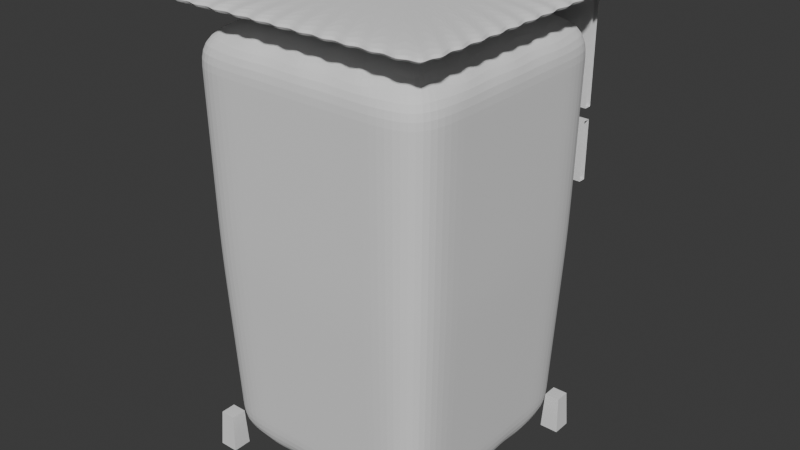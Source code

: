 # Source: sonuc.blend  (saved by Blender 5.2.45; exported with 4.5.12 LTS)
import bpy
from mathutils import Matrix  # noqa: F401  (used for matrix-valued properties, if any)

bpy.ops.wm.read_factory_settings(use_empty=True)
scene = bpy.context.scene
scene.name = 'Scene'

# ---- collections
col_collection = bpy.data.collections.new('Collection'); scene.collection.children.link(col_collection)
col_molly_s_nightstand = bpy.data.collections.new("Molly's Nightstand"); scene.collection.children.link(col_molly_s_nightstand)

# ---- world
world_world = bpy.data.worlds.new('World'); scene.world = world_world
world_world.use_nodes = True; world_world.node_tree.nodes.clear()
_N = world_world.node_tree.nodes; _L = world_world.node_tree.links
n0 = _N.new('ShaderNodeOutputWorld'); n0.name = 'World Output'; n0.location = (200, 100)
n1 = _N.new('ShaderNodeBackground'); n1.name = 'Background'; n1.location = (-200, 100)
n1.inputs[0].default_value = (0.05088, 0.05088, 0.05088, 1.0)
_L.new(n1.outputs[0], n0.inputs[0])
n0.is_active_output = True
world_world.color = (0.05088, 0.05088, 0.05088)
world_world.sun_shadow_jitter_overblur = 0.0

# ---- meshes
me_body = bpy.data.meshes.new('Body')
me_body.from_pydata([(0.18, -0.18, 0.0), (0.18, -0.09, 0.0), (0.18, 0.0, 0.0), (0.18, 0.09, 0.0), (0.18, 0.18, 0.0), (0.09, 0.18, 0.0), (0.0, 0.18, 0.0), (-0.09, 0.18, 0.0), (-0.18, 0.18, 0.0), (-0.18, 0.09, 0.0), (-0.18, 0.0, 0.0), (-0.18, -0.09, 0.0), (-0.18, -0.18, 0.0), (-0.09, -0.18, 0.0), (0.0, -0.18, 0.0), (0.09, -0.18, 0.0), (0.1836, -0.1836, 0.0875), (0.1838, -0.09192, 0.0875), (0.184, 0.0, 0.0875), (0.1838, 0.09192, 0.0875), (0.1836, 0.1836, 0.0875), (0.09192, 0.1838, 0.0875), (0.0, 0.184, 0.0875), (-0.09192, 0.1838, 0.0875), (-0.1836, 0.1836, 0.0875), (-0.1838, 0.09192, 0.0875), (-0.184, 0.0, 0.0875), (-0.1838, -0.09192, 0.0875), (-0.1836, -0.1836, 0.0875), (-0.09192, -0.1838, 0.0875), (0.0, -0.184, 0.0875), (0.09192, -0.1838, 0.0875), (0.1871, -0.1871, 0.175), (0.1877, -0.09384, 0.175), (0.188, 0.0, 0.175), (0.1877, 0.09384, 0.175), (0.1871, 0.1871, 0.175), (0.09384, 0.1877, 0.175), (0.0, 0.188, 0.175), (-0.09384, 0.1877, 0.175), (-0.1871, 0.1871, 0.175), (-0.1877, 0.09384, 0.175), (-0.188, 0.0, 0.175), (-0.1877, -0.09384, 0.175), (-0.1871, -0.1871, 0.175), (-0.09384, -0.1877, 0.175), (0.0, -0.188, 0.175), (0.09384, -0.1877, 0.175), (0.1907, -0.1907, 0.2625), (0.1915, -0.09576, 0.2625), (0.192, 0.0, 0.2625), (0.1915, 0.09576, 0.2625), (0.1907, 0.1907, 0.2625), (0.09576, 0.1915, 0.2625), (0.0, 0.192, 0.2625), (-0.09576, 0.1915, 0.2625), (-0.1907, 0.1907, 0.2625), (-0.1915, 0.09576, 0.2625), (-0.192, 0.0, 0.2625), (-0.1915, -0.09576, 0.2625), (-0.1907, -0.1907, 0.2625), (-0.09576, -0.1915, 0.2625), (0.0, -0.192, 0.2625), (0.09576, -0.1915, 0.2625), (0.1942, -0.1942, 0.35), (0.1954, -0.09768, 0.35), (0.196, 0.0, 0.35), (0.1954, 0.09768, 0.35), (0.1942, 0.1942, 0.35), (0.09768, 0.1954, 0.35), (0.0, 0.196, 0.35), (-0.09768, 0.1954, 0.35), (-0.1942, 0.1942, 0.35), (-0.1954, 0.09768, 0.35), (-0.196, 0.0, 0.35), (-0.1954, -0.09768, 0.35), (-0.1942, -0.1942, 0.35), (-0.09768, -0.1954, 0.35), (0.0, -0.196, 0.35), (0.09768, -0.1954, 0.35), (0.1957, -0.1957, 0.4375), (0.1965, -0.09826, 0.4375), (0.197, 0.0, 0.4375), (0.1965, 0.09826, 0.4375), (0.1957, 0.1957, 0.4375), (0.09826, 0.1965, 0.4375), (0.0, 0.197, 0.4375), (-0.09826, 0.1965, 0.4375), (-0.1957, 0.1957, 0.4375), (-0.1965, 0.09826, 0.4375), (-0.197, 0.0, 0.4375), (-0.1965, -0.09826, 0.4375), (-0.1957, -0.1957, 0.4375), (-0.09826, -0.1965, 0.4375), (0.0, -0.197, 0.4375), (0.09826, -0.1965, 0.4375), (0.1971, -0.1971, 0.525), (0.1977, -0.09884, 0.525), (0.198, 0.0, 0.525), (0.1977, 0.09884, 0.525), (0.1971, 0.1971, 0.525), (0.09884, 0.1977, 0.525), (0.0, 0.198, 0.525), (-0.09884, 0.1977, 0.525), (-0.1971, 0.1971, 0.525), (-0.1977, 0.09884, 0.525), (-0.198, 0.0, 0.525), (-0.1977, -0.09884, 0.525), (-0.1971, -0.1971, 0.525), (-0.09884, -0.1977, 0.525), (0.0, -0.198, 0.525), (0.09884, -0.1977, 0.525), (0.1986, -0.1986, 0.6125), (0.1988, -0.09942, 0.6125), (0.199, 0.0, 0.6125), (0.1988, 0.09942, 0.6125), (0.1986, 0.1986, 0.6125), (0.09942, 0.1988, 0.6125), (0.0, 0.199, 0.6125), (-0.09942, 0.1988, 0.6125), (-0.1986, 0.1986, 0.6125), (-0.1988, 0.09942, 0.6125), (-0.199, 0.0, 0.6125), (-0.1988, -0.09942, 0.6125), (-0.1986, -0.1986, 0.6125), (-0.09942, -0.1988, 0.6125), (0.0, -0.199, 0.6125), (0.09942, -0.1988, 0.6125), (0.2, -0.2, 0.7), (0.2, -0.1, 0.7), (0.2, 0.0, 0.7), (0.2, 0.1, 0.7), (0.2, 0.2, 0.7), (0.1, 0.2, 0.7), (0.0, 0.2, 0.7), (-0.1, 0.2, 0.7), (-0.2, 0.2, 0.7), (-0.2, 0.1, 0.7), (-0.2, 0.0, 0.7), (-0.2, -0.1, 0.7), (-0.2, -0.2, 0.7), (-0.1, -0.2, 0.7), (0.0, -0.2, 0.7), (0.1, -0.2, 0.7)], [], [(0, 1, 17, 16), (1, 2, 18, 17), (2, 3, 19, 18), (3, 4, 20, 19), (4, 5, 21, 20), (5, 6, 22, 21), (6, 7, 23, 22), (7, 8, 24, 23), (8, 9, 25, 24), (9, 10, 26, 25), (10, 11, 27, 26), (11, 12, 28, 27), (12, 13, 29, 28), (13, 14, 30, 29), (14, 15, 31, 30), (15, 0, 16, 31), (16, 17, 33, 32), (17, 18, 34, 33), (18, 19, 35, 34), (19, 20, 36, 35), (20, 21, 37, 36), (21, 22, 38, 37), (22, 23, 39, 38), (23, 24, 40, 39), (24, 25, 41, 40), (25, 26, 42, 41), (26, 27, 43, 42), (27, 28, 44, 43), (28, 29, 45, 44), (29, 30, 46, 45), (30, 31, 47, 46), (31, 16, 32, 47), (32, 33, 49, 48), (33, 34, 50, 49), (34, 35, 51, 50), (35, 36, 52, 51), (36, 37, 53, 52), (37, 38, 54, 53), (38, 39, 55, 54), (39, 40, 56, 55), (40, 41, 57, 56), (41, 42, 58, 57), (42, 43, 59, 58), (43, 44, 60, 59), (44, 45, 61, 60), (45, 46, 62, 61), (46, 47, 63, 62), (47, 32, 48, 63), (48, 49, 65, 64), (49, 50, 66, 65), (50, 51, 67, 66), (51, 52, 68, 67), (52, 53, 69, 68), (53, 54, 70, 69), (54, 55, 71, 70), (55, 56, 72, 71), (56, 57, 73, 72), (57, 58, 74, 73), (58, 59, 75, 74), (59, 60, 76, 75), (60, 61, 77, 76), (61, 62, 78, 77), (62, 63, 79, 78), (63, 48, 64, 79), (64, 65, 81, 80), (65, 66, 82, 81), (66, 67, 83, 82), (67, 68, 84, 83), (68, 69, 85, 84), (69, 70, 86, 85), (70, 71, 87, 86), (71, 72, 88, 87), (72, 73, 89, 88), (73, 74, 90, 89), (74, 75, 91, 90), (75, 76, 92, 91), (76, 77, 93, 92), (77, 78, 94, 93), (78, 79, 95, 94), (79, 64, 80, 95), (80, 81, 97, 96), (81, 82, 98, 97), (82, 83, 99, 98), (83, 84, 100, 99), (84, 85, 101, 100), (85, 86, 102, 101), (86, 87, 103, 102), (87, 88, 104, 103), (88, 89, 105, 104), (89, 90, 106, 105), (90, 91, 107, 106), (91, 92, 108, 107), (92, 93, 109, 108), (93, 94, 110, 109), (94, 95, 111, 110), (95, 80, 96, 111), (96, 97, 113, 112), (97, 98, 114, 113), (98, 99, 115, 114), (99, 100, 116, 115), (100, 101, 117, 116), (101, 102, 118, 117), (102, 103, 119, 118), (103, 104, 120, 119), (104, 105, 121, 120), (105, 106, 122, 121), (106, 107, 123, 122), (107, 108, 124, 123), (108, 109, 125, 124), (109, 110, 126, 125), (110, 111, 127, 126), (111, 96, 112, 127), (112, 113, 129, 128), (113, 114, 130, 129), (114, 115, 131, 130), (115, 116, 132, 131), (116, 117, 133, 132), (117, 118, 134, 133), (118, 119, 135, 134), (119, 120, 136, 135), (120, 121, 137, 136), (121, 122, 138, 137), (122, 123, 139, 138), (123, 124, 140, 139), (124, 125, 141, 140), (125, 126, 142, 141), (126, 127, 143, 142), (127, 112, 128, 143), (15, 14, 13, 12, 11, 10, 9, 8, 7, 6, 5, 4, 3, 2, 1, 0), (128, 129, 130, 131, 132, 133, 134, 135, 136, 137, 138, 139, 140, 141, 142, 143)])
me_body.update()
me_top = bpy.data.meshes.new('Top')
me_top.from_pydata([(0.23, -0.23, 0.7), (0.23, -0.23, 0.74), (0.23, -0.1917, 0.7), (0.23, -0.1917, 0.74), (0.23, -0.1533, 0.7), (0.23, -0.1533, 0.74), (0.23, -0.115, 0.7), (0.23, -0.115, 0.74), (0.23, -0.07667, 0.7), (0.23, -0.07667, 0.74), (0.23, -0.03833, 0.7), (0.23, -0.03833, 0.74), (0.23, 0.0, 0.7), (0.23, 0.0, 0.74), (0.23, 0.03833, 0.7), (0.23, 0.03833, 0.74), (0.23, 0.07667, 0.7), (0.23, 0.07667, 0.74), (0.23, 0.115, 0.7), (0.23, 0.115, 0.74), (0.23, 0.1533, 0.7), (0.23, 0.1533, 0.74), (0.23, 0.1917, 0.7), (0.23, 0.1917, 0.74), (0.23, 0.23, 0.7), (0.23, 0.23, 0.74), (0.1917, 0.23, 0.7), (0.1917, 0.23, 0.74), (0.1533, 0.23, 0.7), (0.1533, 0.23, 0.74), (0.115, 0.23, 0.7), (0.115, 0.23, 0.74), (0.07667, 0.23, 0.7), (0.07667, 0.23, 0.74), (0.03833, 0.23, 0.7), (0.03833, 0.23, 0.74), (0.0, 0.23, 0.7), (0.0, 0.23, 0.74), (-0.03833, 0.23, 0.7), (-0.03833, 0.23, 0.74), (-0.07667, 0.23, 0.7), (-0.07667, 0.23, 0.74), (-0.115, 0.23, 0.7), (-0.115, 0.23, 0.74), (-0.1533, 0.23, 0.7), (-0.1533, 0.23, 0.74), (-0.1917, 0.23, 0.7), (-0.1917, 0.23, 0.74), (-0.23, 0.23, 0.7), (-0.23, 0.23, 0.74), (-0.23, 0.1917, 0.7), (-0.23, 0.1917, 0.74), (-0.23, 0.1533, 0.7), (-0.23, 0.1533, 0.74), (-0.23, 0.115, 0.7), (-0.23, 0.115, 0.74), (-0.23, 0.07667, 0.7), (-0.23, 0.07667, 0.74), (-0.23, 0.03833, 0.7), (-0.23, 0.03833, 0.74), (-0.23, 0.0, 0.7), (-0.23, 0.0, 0.74), (-0.23, -0.03833, 0.7), (-0.23, -0.03833, 0.74), (-0.23, -0.07667, 0.7), (-0.23, -0.07667, 0.74), (-0.23, -0.115, 0.7), (-0.23, -0.115, 0.74), (-0.23, -0.1533, 0.7), (-0.23, -0.1533, 0.74), (-0.23, -0.1917, 0.7), (-0.23, -0.1917, 0.74), (-0.23, -0.23, 0.7), (-0.23, -0.23, 0.74), (-0.1917, -0.23, 0.7), (-0.1917, -0.23, 0.74), (-0.1533, -0.23, 0.7), (-0.1533, -0.23, 0.74), (-0.115, -0.23, 0.7), (-0.115, -0.23, 0.74), (-0.07667, -0.23, 0.7), (-0.07667, -0.23, 0.74), (-0.03833, -0.23, 0.7), (-0.03833, -0.23, 0.74), (0.0, -0.23, 0.7), (0.0, -0.23, 0.74), (0.03833, -0.23, 0.7), (0.03833, -0.23, 0.74), (0.07667, -0.23, 0.7), (0.07667, -0.23, 0.74), (0.115, -0.23, 0.7), (0.115, -0.23, 0.74), (0.1533, -0.23, 0.7), (0.1533, -0.23, 0.74), (0.1917, -0.23, 0.7), (0.1917, -0.23, 0.74)], [], [(0, 2, 3, 1), (2, 4, 5, 3), (4, 6, 7, 5), (6, 8, 9, 7), (8, 10, 11, 9), (10, 12, 13, 11), (12, 14, 15, 13), (14, 16, 17, 15), (16, 18, 19, 17), (18, 20, 21, 19), (20, 22, 23, 21), (22, 24, 25, 23), (24, 26, 27, 25), (26, 28, 29, 27), (28, 30, 31, 29), (30, 32, 33, 31), (32, 34, 35, 33), (34, 36, 37, 35), (36, 38, 39, 37), (38, 40, 41, 39), (40, 42, 43, 41), (42, 44, 45, 43), (44, 46, 47, 45), (46, 48, 49, 47), (48, 50, 51, 49), (50, 52, 53, 51), (52, 54, 55, 53), (54, 56, 57, 55), (56, 58, 59, 57), (58, 60, 61, 59), (60, 62, 63, 61), (62, 64, 65, 63), (64, 66, 67, 65), (66, 68, 69, 67), (68, 70, 71, 69), (70, 72, 73, 71), (72, 74, 75, 73), (74, 76, 77, 75), (76, 78, 79, 77), (78, 80, 81, 79), (80, 82, 83, 81), (82, 84, 85, 83), (84, 86, 87, 85), (86, 88, 89, 87), (88, 90, 91, 89), (90, 92, 93, 91), (92, 94, 95, 93), (94, 0, 1, 95), (94, 92, 90, 88, 86, 84, 82, 80, 78, 76, 74, 72, 70, 68, 66, 64, 62, 60, 58, 56, 54, 52, 50, 48, 46, 44, 42, 40, 38, 36, 34, 32, 30, 28, 26, 24, 22, 20, 18, 16, 14, 12, 10, 8, 6, 4, 2, 0), (1, 3, 5, 7, 9, 11, 13, 15, 17, 19, 21, 23, 25, 27, 29, 31, 33, 35, 37, 39, 41, 43, 45, 47, 49, 51, 53, 55, 57, 59, 61, 63, 65, 67, 69, 71, 73, 75, 77, 79, 81, 83, 85, 87, 89, 91, 93, 95)])
me_top.update()
me_drawer = bpy.data.meshes.new('Drawer')
me_drawer.from_pydata([(-0.17, 0.23, 0.415), (-0.17, 0.218, 0.415), (-0.1133, 0.23, 0.415), (-0.1133, 0.218, 0.415), (-0.05667, 0.23, 0.415), (-0.05667, 0.218, 0.415), (0.0, 0.23, 0.415), (0.0, 0.218, 0.415), (0.05667, 0.23, 0.415), (0.05667, 0.218, 0.415), (0.1133, 0.23, 0.415), (0.1133, 0.218, 0.415), (0.17, 0.23, 0.415), (0.17, 0.218, 0.415), (-0.17, 0.23, 0.4308), (-0.17, 0.218, 0.4308), (-0.1133, 0.2303, 0.4308), (-0.1133, 0.2183, 0.4308), (-0.05667, 0.2304, 0.4308), (-0.05667, 0.2184, 0.4308), (0.0, 0.2305, 0.4308), (0.0, 0.2185, 0.4308), (0.05667, 0.2304, 0.4308), (0.05667, 0.2184, 0.4308), (0.1133, 0.2303, 0.4308), (0.1133, 0.2183, 0.4308), (0.17, 0.23, 0.4308), (0.17, 0.218, 0.4308), (-0.17, 0.23, 0.4467), (-0.17, 0.218, 0.4467), (-0.1133, 0.2304, 0.4467), (-0.1133, 0.2184, 0.4467), (-0.05667, 0.2307, 0.4467), (-0.05667, 0.2188, 0.4467), (0.0, 0.2309, 0.4467), (0.0, 0.2189, 0.4467), (0.05667, 0.2307, 0.4467), (0.05667, 0.2188, 0.4467), (0.1133, 0.2304, 0.4467), (0.1133, 0.2184, 0.4467), (0.17, 0.23, 0.4467), (0.17, 0.218, 0.4467), (-0.17, 0.23, 0.4625), (-0.17, 0.218, 0.4625), (-0.1133, 0.2305, 0.4625), (-0.1133, 0.2185, 0.4625), (-0.05667, 0.2309, 0.4625), (-0.05667, 0.2189, 0.4625), (0.0, 0.231, 0.4625), (0.0, 0.219, 0.4625), (0.05667, 0.2309, 0.4625), (0.05667, 0.2189, 0.4625), (0.1133, 0.2305, 0.4625), (0.1133, 0.2185, 0.4625), (0.17, 0.23, 0.4625), (0.17, 0.218, 0.4625), (-0.17, 0.23, 0.4783), (-0.17, 0.218, 0.4783), (-0.1133, 0.2304, 0.4783), (-0.1133, 0.2184, 0.4783), (-0.05667, 0.2307, 0.4783), (-0.05667, 0.2188, 0.4783), (0.0, 0.2309, 0.4783), (0.0, 0.2189, 0.4783), (0.05667, 0.2307, 0.4783), (0.05667, 0.2188, 0.4783), (0.1133, 0.2304, 0.4783), (0.1133, 0.2184, 0.4783), (0.17, 0.23, 0.4783), (0.17, 0.218, 0.4783), (-0.17, 0.23, 0.4942), (-0.17, 0.218, 0.4942), (-0.1133, 0.2303, 0.4942), (-0.1133, 0.2183, 0.4942), (-0.05667, 0.2304, 0.4942), (-0.05667, 0.2184, 0.4942), (0.0, 0.2305, 0.4942), (0.0, 0.2185, 0.4942), (0.05667, 0.2304, 0.4942), (0.05667, 0.2184, 0.4942), (0.1133, 0.2303, 0.4942), (0.1133, 0.2183, 0.4942), (0.17, 0.23, 0.4942), (0.17, 0.218, 0.4942), (-0.17, 0.23, 0.51), (-0.17, 0.218, 0.51), (-0.1133, 0.23, 0.51), (-0.1133, 0.218, 0.51), (-0.05667, 0.23, 0.51), (-0.05667, 0.218, 0.51), (0.0, 0.23, 0.51), (0.0, 0.218, 0.51), (0.05667, 0.23, 0.51), (0.05667, 0.218, 0.51), (0.1133, 0.23, 0.51), (0.1133, 0.218, 0.51), (0.17, 0.23, 0.51), (0.17, 0.218, 0.51)], [], [(0, 2, 16, 14), (2, 4, 18, 16), (4, 6, 20, 18), (6, 8, 22, 20), (8, 10, 24, 22), (10, 12, 26, 24), (14, 16, 30, 28), (16, 18, 32, 30), (18, 20, 34, 32), (20, 22, 36, 34), (22, 24, 38, 36), (24, 26, 40, 38), (28, 30, 44, 42), (30, 32, 46, 44), (32, 34, 48, 46), (34, 36, 50, 48), (36, 38, 52, 50), (38, 40, 54, 52), (42, 44, 58, 56), (44, 46, 60, 58), (46, 48, 62, 60), (48, 50, 64, 62), (50, 52, 66, 64), (52, 54, 68, 66), (56, 58, 72, 70), (58, 60, 74, 72), (60, 62, 76, 74), (62, 64, 78, 76), (64, 66, 80, 78), (66, 68, 82, 80), (70, 72, 86, 84), (72, 74, 88, 86), (74, 76, 90, 88), (76, 78, 92, 90), (78, 80, 94, 92), (80, 82, 96, 94), (15, 17, 3, 1), (17, 19, 5, 3), (19, 21, 7, 5), (21, 23, 9, 7), (23, 25, 11, 9), (25, 27, 13, 11), (29, 31, 17, 15), (31, 33, 19, 17), (33, 35, 21, 19), (35, 37, 23, 21), (37, 39, 25, 23), (39, 41, 27, 25), (43, 45, 31, 29), (45, 47, 33, 31), (47, 49, 35, 33), (49, 51, 37, 35), (51, 53, 39, 37), (53, 55, 41, 39), (57, 59, 45, 43), (59, 61, 47, 45), (61, 63, 49, 47), (63, 65, 51, 49), (65, 67, 53, 51), (67, 69, 55, 53), (71, 73, 59, 57), (73, 75, 61, 59), (75, 77, 63, 61), (77, 79, 65, 63), (79, 81, 67, 65), (81, 83, 69, 67), (85, 87, 73, 71), (87, 89, 75, 73), (89, 91, 77, 75), (91, 93, 79, 77), (93, 95, 81, 79), (95, 97, 83, 81), (0, 2, 3, 1), (84, 86, 87, 85), (2, 4, 5, 3), (86, 88, 89, 87), (4, 6, 7, 5), (88, 90, 91, 89), (6, 8, 9, 7), (90, 92, 93, 91), (8, 10, 11, 9), (92, 94, 95, 93), (10, 12, 13, 11), (94, 96, 97, 95)])
me_drawer.update()
me_door = bpy.data.meshes.new('Door')
me_door.from_pydata([(-0.17, 0.23, 0.53), (-0.17, 0.218, 0.53), (-0.1133, 0.23, 0.53), (-0.1133, 0.218, 0.53), (-0.05667, 0.23, 0.53), (-0.05667, 0.218, 0.53), (0.0, 0.23, 0.53), (0.0, 0.218, 0.53), (0.05667, 0.23, 0.53), (0.05667, 0.218, 0.53), (0.1133, 0.23, 0.53), (0.1133, 0.218, 0.53), (0.17, 0.23, 0.53), (0.17, 0.218, 0.53), (-0.17, 0.23, 0.5583), (-0.17, 0.218, 0.5583), (-0.1133, 0.2303, 0.5583), (-0.1133, 0.2183, 0.5583), (-0.05667, 0.2304, 0.5583), (-0.05667, 0.2184, 0.5583), (0.0, 0.2305, 0.5583), (0.0, 0.2185, 0.5583), (0.05667, 0.2304, 0.5583), (0.05667, 0.2184, 0.5583), (0.1133, 0.2303, 0.5583), (0.1133, 0.2183, 0.5583), (0.17, 0.23, 0.5583), (0.17, 0.218, 0.5583), (-0.17, 0.23, 0.5867), (-0.17, 0.218, 0.5867), (-0.1133, 0.2304, 0.5867), (-0.1133, 0.2184, 0.5867), (-0.05667, 0.2307, 0.5867), (-0.05667, 0.2188, 0.5867), (0.0, 0.2309, 0.5867), (0.0, 0.2189, 0.5867), (0.05667, 0.2307, 0.5867), (0.05667, 0.2188, 0.5867), (0.1133, 0.2304, 0.5867), (0.1133, 0.2184, 0.5867), (0.17, 0.23, 0.5867), (0.17, 0.218, 0.5867), (-0.17, 0.23, 0.615), (-0.17, 0.218, 0.615), (-0.1133, 0.2305, 0.615), (-0.1133, 0.2185, 0.615), (-0.05667, 0.2309, 0.615), (-0.05667, 0.2189, 0.615), (0.0, 0.231, 0.615), (0.0, 0.219, 0.615), (0.05667, 0.2309, 0.615), (0.05667, 0.2189, 0.615), (0.1133, 0.2305, 0.615), (0.1133, 0.2185, 0.615), (0.17, 0.23, 0.615), (0.17, 0.218, 0.615), (-0.17, 0.23, 0.6433), (-0.17, 0.218, 0.6433), (-0.1133, 0.2304, 0.6433), (-0.1133, 0.2184, 0.6433), (-0.05667, 0.2307, 0.6433), (-0.05667, 0.2188, 0.6433), (0.0, 0.2309, 0.6433), (0.0, 0.2189, 0.6433), (0.05667, 0.2307, 0.6433), (0.05667, 0.2188, 0.6433), (0.1133, 0.2304, 0.6433), (0.1133, 0.2184, 0.6433), (0.17, 0.23, 0.6433), (0.17, 0.218, 0.6433), (-0.17, 0.23, 0.6717), (-0.17, 0.218, 0.6717), (-0.1133, 0.2303, 0.6717), (-0.1133, 0.2183, 0.6717), (-0.05667, 0.2304, 0.6717), (-0.05667, 0.2184, 0.6717), (0.0, 0.2305, 0.6717), (0.0, 0.2185, 0.6717), (0.05667, 0.2304, 0.6717), (0.05667, 0.2184, 0.6717), (0.1133, 0.2303, 0.6717), (0.1133, 0.2183, 0.6717), (0.17, 0.23, 0.6717), (0.17, 0.218, 0.6717), (-0.17, 0.23, 0.7), (-0.17, 0.218, 0.7), (-0.1133, 0.23, 0.7), (-0.1133, 0.218, 0.7), (-0.05667, 0.23, 0.7), (-0.05667, 0.218, 0.7), (0.0, 0.23, 0.7), (0.0, 0.218, 0.7), (0.05667, 0.23, 0.7), (0.05667, 0.218, 0.7), (0.1133, 0.23, 0.7), (0.1133, 0.218, 0.7), (0.17, 0.23, 0.7), (0.17, 0.218, 0.7)], [], [(0, 2, 16, 14), (2, 4, 18, 16), (4, 6, 20, 18), (6, 8, 22, 20), (8, 10, 24, 22), (10, 12, 26, 24), (14, 16, 30, 28), (16, 18, 32, 30), (18, 20, 34, 32), (20, 22, 36, 34), (22, 24, 38, 36), (24, 26, 40, 38), (28, 30, 44, 42), (30, 32, 46, 44), (32, 34, 48, 46), (34, 36, 50, 48), (36, 38, 52, 50), (38, 40, 54, 52), (42, 44, 58, 56), (44, 46, 60, 58), (46, 48, 62, 60), (48, 50, 64, 62), (50, 52, 66, 64), (52, 54, 68, 66), (56, 58, 72, 70), (58, 60, 74, 72), (60, 62, 76, 74), (62, 64, 78, 76), (64, 66, 80, 78), (66, 68, 82, 80), (70, 72, 86, 84), (72, 74, 88, 86), (74, 76, 90, 88), (76, 78, 92, 90), (78, 80, 94, 92), (80, 82, 96, 94), (15, 17, 3, 1), (17, 19, 5, 3), (19, 21, 7, 5), (21, 23, 9, 7), (23, 25, 11, 9), (25, 27, 13, 11), (29, 31, 17, 15), (31, 33, 19, 17), (33, 35, 21, 19), (35, 37, 23, 21), (37, 39, 25, 23), (39, 41, 27, 25), (43, 45, 31, 29), (45, 47, 33, 31), (47, 49, 35, 33), (49, 51, 37, 35), (51, 53, 39, 37), (53, 55, 41, 39), (57, 59, 45, 43), (59, 61, 47, 45), (61, 63, 49, 47), (63, 65, 51, 49), (65, 67, 53, 51), (67, 69, 55, 53), (71, 73, 59, 57), (73, 75, 61, 59), (75, 77, 63, 61), (77, 79, 65, 63), (79, 81, 67, 65), (81, 83, 69, 67), (85, 87, 73, 71), (87, 89, 75, 73), (89, 91, 77, 75), (91, 93, 79, 77), (93, 95, 81, 79), (95, 97, 83, 81), (0, 2, 3, 1), (84, 86, 87, 85), (2, 4, 5, 3), (86, 88, 89, 87), (4, 6, 7, 5), (88, 90, 91, 89), (6, 8, 9, 7), (90, 92, 93, 91), (8, 10, 11, 9), (92, 94, 95, 93), (10, 12, 13, 11), (94, 96, 97, 95)])
me_door.update()
me_handle__11_46 = bpy.data.meshes.new('Handle_-11_46')
me_handle__11_46.from_pydata([(-0.11, 0.242, 0.4715), (-0.11, 0.242, 0.4715), (-0.11, 0.242, 0.4715), (-0.11, 0.242, 0.4715), (-0.11, 0.242, 0.4715), (-0.11, 0.242, 0.4715), (-0.11, 0.242, 0.4715), (-0.11, 0.242, 0.4715), (-0.1036, 0.242, 0.4689), (-0.1055, 0.2442, 0.4689), (-0.11, 0.2452, 0.4689), (-0.1145, 0.2442, 0.4689), (-0.1164, 0.242, 0.4689), (-0.1145, 0.2397, 0.4689), (-0.11, 0.2388, 0.4689), (-0.1055, 0.2397, 0.4689), (-0.101, 0.242, 0.4625), (-0.1036, 0.2452, 0.4625), (-0.11, 0.2465, 0.4625), (-0.1164, 0.2452, 0.4625), (-0.119, 0.242, 0.4625), (-0.1164, 0.2388, 0.4625), (-0.11, 0.2375, 0.4625), (-0.1036, 0.2388, 0.4625), (-0.1036, 0.242, 0.4561), (-0.1055, 0.2442, 0.4561), (-0.11, 0.2452, 0.4561), (-0.1145, 0.2442, 0.4561), (-0.1164, 0.242, 0.4561), (-0.1145, 0.2397, 0.4561), (-0.11, 0.2388, 0.4561), (-0.1055, 0.2397, 0.4561), (-0.11, 0.242, 0.4535), (-0.11, 0.242, 0.4535), (-0.11, 0.242, 0.4535), (-0.11, 0.242, 0.4535), (-0.11, 0.242, 0.4535), (-0.11, 0.242, 0.4535), (-0.11, 0.242, 0.4535), (-0.11, 0.242, 0.4535)], [], [(0, 1, 9, 8), (1, 2, 10, 9), (2, 3, 11, 10), (3, 4, 12, 11), (4, 5, 13, 12), (5, 6, 14, 13), (6, 7, 15, 14), (7, 0, 8, 15), (8, 9, 17, 16), (9, 10, 18, 17), (10, 11, 19, 18), (11, 12, 20, 19), (12, 13, 21, 20), (13, 14, 22, 21), (14, 15, 23, 22), (15, 8, 16, 23), (16, 17, 25, 24), (17, 18, 26, 25), (18, 19, 27, 26), (19, 20, 28, 27), (20, 21, 29, 28), (21, 22, 30, 29), (22, 23, 31, 30), (23, 16, 24, 31), (24, 25, 33, 32), (25, 26, 34, 33), (26, 27, 35, 34), (27, 28, 36, 35), (28, 29, 37, 36), (29, 30, 38, 37), (30, 31, 39, 38), (31, 24, 32, 39)])
me_handle__11_46.update()
me_handle__11_61 = bpy.data.meshes.new('Handle_-11_61')
me_handle__11_61.from_pydata([(-0.11, 0.242, 0.624), (-0.11, 0.242, 0.624), (-0.11, 0.242, 0.624), (-0.11, 0.242, 0.624), (-0.11, 0.242, 0.624), (-0.11, 0.242, 0.624), (-0.11, 0.242, 0.624), (-0.11, 0.242, 0.624), (-0.1036, 0.242, 0.6214), (-0.1055, 0.2442, 0.6214), (-0.11, 0.2452, 0.6214), (-0.1145, 0.2442, 0.6214), (-0.1164, 0.242, 0.6214), (-0.1145, 0.2397, 0.6214), (-0.11, 0.2388, 0.6214), (-0.1055, 0.2397, 0.6214), (-0.101, 0.242, 0.615), (-0.1036, 0.2452, 0.615), (-0.11, 0.2465, 0.615), (-0.1164, 0.2452, 0.615), (-0.119, 0.242, 0.615), (-0.1164, 0.2388, 0.615), (-0.11, 0.2375, 0.615), (-0.1036, 0.2388, 0.615), (-0.1036, 0.242, 0.6086), (-0.1055, 0.2442, 0.6086), (-0.11, 0.2452, 0.6086), (-0.1145, 0.2442, 0.6086), (-0.1164, 0.242, 0.6086), (-0.1145, 0.2397, 0.6086), (-0.11, 0.2388, 0.6086), (-0.1055, 0.2397, 0.6086), (-0.11, 0.242, 0.606), (-0.11, 0.242, 0.606), (-0.11, 0.242, 0.606), (-0.11, 0.242, 0.606), (-0.11, 0.242, 0.606), (-0.11, 0.242, 0.606), (-0.11, 0.242, 0.606), (-0.11, 0.242, 0.606)], [], [(0, 1, 9, 8), (1, 2, 10, 9), (2, 3, 11, 10), (3, 4, 12, 11), (4, 5, 13, 12), (5, 6, 14, 13), (6, 7, 15, 14), (7, 0, 8, 15), (8, 9, 17, 16), (9, 10, 18, 17), (10, 11, 19, 18), (11, 12, 20, 19), (12, 13, 21, 20), (13, 14, 22, 21), (14, 15, 23, 22), (15, 8, 16, 23), (16, 17, 25, 24), (17, 18, 26, 25), (18, 19, 27, 26), (19, 20, 28, 27), (20, 21, 29, 28), (21, 22, 30, 29), (22, 23, 31, 30), (23, 16, 24, 31), (24, 25, 33, 32), (25, 26, 34, 33), (26, 27, 35, 34), (27, 28, 36, 35), (28, 29, 37, 36), (29, 30, 38, 37), (30, 31, 39, 38), (31, 24, 32, 39)])
me_handle__11_61.update()
me_foot_0 = bpy.data.meshes.new('Foot_0')
me_foot_0.from_pydata([(-0.195, -0.195, 0.0), (-0.165, -0.195, 0.0), (-0.165, -0.165, 0.0), (-0.195, -0.165, 0.0), (-0.192, -0.192, 0.06), (-0.168, -0.192, 0.06), (-0.168, -0.168, 0.06), (-0.192, -0.168, 0.06)], [], [(0, 1, 5, 4), (1, 2, 6, 5), (2, 3, 7, 6), (3, 0, 4, 7), (3, 2, 1, 0), (4, 5, 6, 7)])
me_foot_0.update()
me_foot_1 = bpy.data.meshes.new('Foot_1')
me_foot_1.from_pydata([(0.165, -0.195, 0.0), (0.195, -0.195, 0.0), (0.195, -0.165, 0.0), (0.165, -0.165, 0.0), (0.168, -0.192, 0.06), (0.192, -0.192, 0.06), (0.192, -0.168, 0.06), (0.168, -0.168, 0.06)], [], [(0, 1, 5, 4), (1, 2, 6, 5), (2, 3, 7, 6), (3, 0, 4, 7), (3, 2, 1, 0), (4, 5, 6, 7)])
me_foot_1.update()
me_foot_2 = bpy.data.meshes.new('Foot_2')
me_foot_2.from_pydata([(0.165, 0.165, 0.0), (0.195, 0.165, 0.0), (0.195, 0.195, 0.0), (0.165, 0.195, 0.0), (0.168, 0.168, 0.06), (0.192, 0.168, 0.06), (0.192, 0.192, 0.06), (0.168, 0.192, 0.06)], [], [(0, 1, 5, 4), (1, 2, 6, 5), (2, 3, 7, 6), (3, 0, 4, 7), (3, 2, 1, 0), (4, 5, 6, 7)])
me_foot_2.update()
me_foot_3 = bpy.data.meshes.new('Foot_3')
me_foot_3.from_pydata([(-0.195, 0.165, 0.0), (-0.165, 0.165, 0.0), (-0.165, 0.195, 0.0), (-0.195, 0.195, 0.0), (-0.192, 0.168, 0.06), (-0.168, 0.168, 0.06), (-0.168, 0.192, 0.06), (-0.192, 0.192, 0.06)], [], [(0, 1, 5, 4), (1, 2, 6, 5), (2, 3, 7, 6), (3, 0, 4, 7), (3, 2, 1, 0), (4, 5, 6, 7)])
me_foot_3.update()

# ---- objects
ob_body = bpy.data.objects.new('Body', me_body)
ob_top = bpy.data.objects.new('Top', me_top)
ob_drawer = bpy.data.objects.new('Drawer', me_drawer)
ob_door = bpy.data.objects.new('Door', me_door)
ob_handle__11_46 = bpy.data.objects.new('Handle_-11_46', me_handle__11_46)
ob_handle__11_61 = bpy.data.objects.new('Handle_-11_61', me_handle__11_61)
ob_foot_0 = bpy.data.objects.new('Foot_0', me_foot_0)
ob_foot_1 = bpy.data.objects.new('Foot_1', me_foot_1)
ob_foot_2 = bpy.data.objects.new('Foot_2', me_foot_2)
ob_foot_3 = bpy.data.objects.new('Foot_3', me_foot_3)

# ---- transforms, parenting, visibility, modifiers, constraints
ob_body.location = (0.0, 0.0, 0.0)
_m = ob_body.modifiers.new('Subdivision', 'SUBSURF')
_m.levels = 2
_m.render_levels = 3
ob_top.location = (0.0, 0.0, 0.0)
_m = ob_top.modifiers.new('Subdivision', 'SUBSURF')
_m.levels = 2
_m.render_levels = 3
ob_drawer.location = (0.0, 0.0, 0.0)
ob_door.location = (0.0, 0.0, 0.0)
ob_handle__11_46.location = (0.0, 0.0, 0.0)
ob_handle__11_61.location = (0.0, 0.0, 0.0)
ob_foot_0.location = (0.0, 0.0, 0.0)
ob_foot_1.location = (0.0, 0.0, 0.0)
ob_foot_2.location = (0.0, 0.0, 0.0)
ob_foot_3.location = (0.0, 0.0, 0.0)

# ---- collection membership
col_molly_s_nightstand.objects.link(ob_body)
col_molly_s_nightstand.objects.link(ob_top)
col_molly_s_nightstand.objects.link(ob_drawer)
col_molly_s_nightstand.objects.link(ob_door)
col_molly_s_nightstand.objects.link(ob_handle__11_46)
col_molly_s_nightstand.objects.link(ob_handle__11_61)
col_molly_s_nightstand.objects.link(ob_foot_0)
col_molly_s_nightstand.objects.link(ob_foot_1)
col_molly_s_nightstand.objects.link(ob_foot_2)
col_molly_s_nightstand.objects.link(ob_foot_3)

# ---- scene / render settings (as saved in the file)
scene.frame_start = 1; scene.frame_end = 250; scene.frame_set(1)
scene.render.engine = 'BLENDER_EEVEE_NEXT'
scene.render.bake_bias = 0.0
scene.render.bake_samples = 0
scene.render.compositor_device = 'GPU'
scene.eevee.use_volume_custom_range = False
scene.eevee.fast_gi_thickness_near = 0.1
scene.eevee.fast_gi_thickness_far = 0.0
scene.eevee.ray_tracing_options.screen_trace_thickness = 0.1
bpy.context.view_layer.update()

# ---- added for rendering (the .blend has no active camera and no usable light): camera, sun
cam_auto = bpy.data.cameras.new('AutoCamera')
cam_auto.lens = 50.0
cam_auto.sensor_width = 36.0
cam_auto.clip_end = 1000.0
ob_auto_camera = bpy.data.objects.new('AutoCamera', cam_auto)
scene.collection.objects.link(ob_auto_camera)
ob_auto_camera.location = (0.918843, -1.09436, 1.10507)
ob_auto_camera.rotation_euler = (1.09748, -7.21219e-08, 0.694738)
scene.camera = ob_auto_camera
light_auto_sun = bpy.data.lights.new('AutoSun', 'SUN')
light_auto_sun.energy = 3.0
light_auto_sun.angle = 0.0523599
ob_auto_sun = bpy.data.objects.new('AutoSun', light_auto_sun)
scene.collection.objects.link(ob_auto_sun)
ob_auto_sun.rotation_euler = (0.872665, 0.174533, 0.523599)
bpy.context.view_layer.update()
